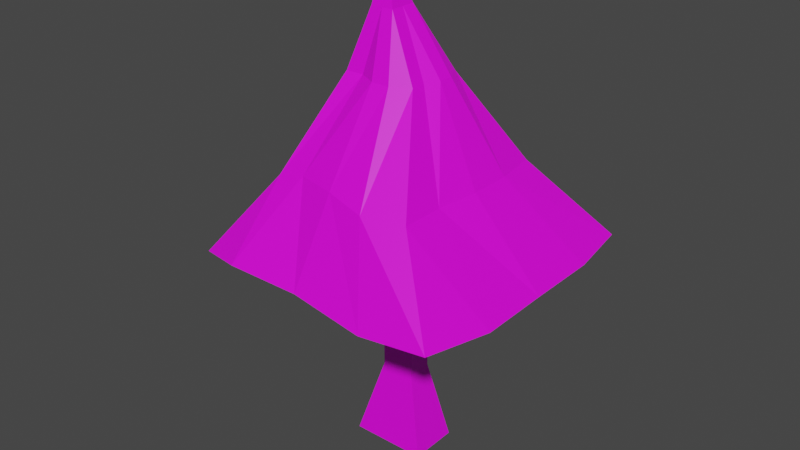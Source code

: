 # Source: LowPoly1.blend  (saved by Blender 3.2.14; exported with 4.5.12 LTS)
import bpy
from mathutils import Matrix  # noqa: F401  (used for matrix-valued properties, if any)

bpy.ops.wm.read_factory_settings(use_empty=True)
scene = bpy.context.scene
scene.name = 'Scene'

# ---- images (referenced by path relative to the original .blend; pixels are not part of the script)
import os
ASSET_DIR = os.environ.get("B2B_ASSET_DIR", "")  # directory of the original .blend (textures are referenced by path, not embedded)
HERE = os.path.dirname(os.path.abspath(__file__))  # packed textures are extracted next to this script under _unpacked/

def load_image(name, relpath, width, height, colorspace="sRGB"):
    """Load a texture the original file referenced (path relative to the .blend, or extracted next to this script)."""
    p = next((c for c in (os.path.join(HERE, relpath), os.path.join(ASSET_DIR, relpath)) if relpath and os.path.exists(c)), "")
    if p:
        img = bpy.data.images.load(p, check_existing=True)
        img.name = name
    else:  # same state as the original file: an image datablock whose file is absent (Cycles renders it pink)
        img = bpy.data.images.new(name, width, height)
        img.source = "FILE"
        img.filepath = "//" + (relpath or name)
    img.colorspace_settings.name = colorspace
    return img
img_bark = load_image('Bark', 'Bark.png', 1024, 1024, 'sRGB')
img_top = load_image('Top', 'Top.png', 1024, 1024, 'sRGB')

# ---- materials (node trees are filled in below, after node groups)
mat_material_001 = bpy.data.materials.new('Material.001')
mat_material_001.use_transparent_shadow = False
mat_material_002 = bpy.data.materials.new('Material.002')
mat_material_002.use_transparent_shadow = False

# ---- material node trees
mat_material_001.use_nodes = True; mat_material_001.node_tree.nodes.clear()
_N = mat_material_001.node_tree.nodes; _L = mat_material_001.node_tree.links
n0 = _N.new('ShaderNodeBsdfPrincipled'); n0.name = 'Principled BSDF'; n0.location = (10, 300)
n0.distribution = 'GGX'
n0.subsurface_method = 'RANDOM_WALK_SKIN'
n0.inputs[3].default_value = 1.45
n0.inputs[27].default_value = (0.0, 0.0, 0.0, 1.0)
n0.inputs[28].default_value = 1.0
n1 = _N.new('ShaderNodeOutputMaterial'); n1.name = 'Material Output'; n1.location = (300, 300)
n2 = _N.new('ShaderNodeTexImage'); n2.name = 'Image Texture'; n2.location = (-347, 155)
n2.image = img_bark
_L.new(n0.outputs[0], n1.inputs[0])
_L.new(n2.outputs[0], n0.inputs[0])
n1.is_active_output = True
mat_material_002.use_nodes = True; mat_material_002.node_tree.nodes.clear()
_N = mat_material_002.node_tree.nodes; _L = mat_material_002.node_tree.links
n0 = _N.new('ShaderNodeBsdfPrincipled'); n0.name = 'Principled BSDF'; n0.location = (10, 300)
n0.distribution = 'GGX'
n0.subsurface_method = 'RANDOM_WALK_SKIN'
n0.inputs[3].default_value = 1.45
n0.inputs[27].default_value = (0.0, 0.0, 0.0, 1.0)
n0.inputs[28].default_value = 1.0
n1 = _N.new('ShaderNodeOutputMaterial'); n1.name = 'Material Output'; n1.location = (300, 300)
n2 = _N.new('ShaderNodeTexImage'); n2.name = 'Image Texture'; n2.location = (-308, 204)
n2.image = img_top
_L.new(n0.outputs[0], n1.inputs[0])
_L.new(n2.outputs[0], n0.inputs[0])
n1.is_active_output = True

# ---- world
world_world = bpy.data.worlds.new('World'); scene.world = world_world
world_world.use_nodes = True; world_world.node_tree.nodes.clear()
_N = world_world.node_tree.nodes; _L = world_world.node_tree.links
n0 = _N.new('ShaderNodeOutputWorld'); n0.name = 'World Output'; n0.location = (300, 300)
n1 = _N.new('ShaderNodeBackground'); n1.name = 'Background'; n1.location = (10, 300)
n1.inputs[0].default_value = (0.05088, 0.05088, 0.05088, 1.0)
_L.new(n1.outputs[0], n0.inputs[0])
n0.is_active_output = True
world_world.color = (0.05088, 0.05088, 0.05088)
world_world.use_sun_shadow = False
world_world.sun_shadow_jitter_overblur = 0.0

# ---- meshes
me_cube_001 = bpy.data.meshes.new('Cube.001')
me_cube_001.from_pydata([(-0.8901, -0.5852, -0.2454), (-0.2511, -0.3881, 1.755), (-0.8901, 0.5852, -0.2454), (-0.2511, 0.1988, 1.755), (0.9138, -0.5852, -0.2454), (0.5406, -0.3881, 1.755), (0.9138, 0.5852, -0.2454), (0.5406, 0.1988, 1.755), (-0.2511, -0.3881, 3.222), (-0.2511, 0.1988, 3.222), (0.5406, 0.1988, 3.222), (0.5406, -0.3881, 3.222), (-0.4862, -0.3881, 4.327), (-0.4862, 0.1988, 4.327), (0.3054, 0.1988, 4.327), (0.3054, -0.3881, 4.327), (-0.157, -0.3881, 5.48), (-0.157, 0.1988, 5.48), (0.6347, 0.1988, 5.48), (0.6347, -0.3881, 5.48), (-0.157, -0.5763, 6.444), (-0.157, 0.01066, 6.444), (0.6347, 0.01066, 6.444), (0.6347, -0.5763, 6.444)], [], [(0, 1, 3, 2), (2, 3, 7, 6), (6, 7, 5, 4), (4, 5, 1, 0), (2, 6, 4, 0), (7, 3, 9, 10), (11, 10, 14, 15), (5, 7, 10, 11), (3, 1, 8, 9), (1, 5, 11, 8), (12, 15, 19, 16), (9, 8, 12, 13), (8, 11, 15, 12), (10, 9, 13, 14), (19, 18, 22, 23), (14, 13, 17, 18), (15, 14, 18, 19), (13, 12, 16, 17), (22, 21, 20, 23), (17, 16, 20, 21), (16, 19, 23, 20), (18, 17, 21, 22)])
_uv = me_cube_001.uv_layers.new(name='UVMap')
_uv.uv.foreach_set('vector', [0.6712, 2.98e-08, 0.6435, 0.2869, 0.5611, 0.2869, 0.5068, 0.0, 0.0, 0.9431, 0.08976, 0.6588, 0.201, 0.6588, 0.2534, 0.9431, 0.8356, 2.98e-08, 0.7813, 0.2821, 0.6989, 0.2821, 0.6712, 0.0, 0.5068, 1.49e-08, 0.4543, 0.2804, 0.3431, 0.2804, 0.2534, 0.0, 0.8356, 0.2534, 0.8356, 0.0, 1.0, 0.0, 1.0, 0.2534, 0.201, 0.6588, 0.08976, 0.6588, 0.08976, 0.4532, 0.201, 0.4532, 0.6989, 0.4882, 0.7813, 0.4882, 0.7813, 0.6442, 0.6989, 0.6442, 0.6989, 0.2821, 0.7813, 0.2821, 0.7813, 0.4882, 0.6989, 0.4882, 0.5611, 0.2869, 0.6435, 0.2869, 0.6435, 0.4925, 0.5611, 0.4925, 0.3431, 0.2804, 0.4543, 0.2804, 0.4543, 0.4865, 0.3431, 0.4865, 0.3101, 0.6417, 0.4213, 0.6417, 0.4676, 0.8035, 0.3564, 0.8035, 0.5611, 0.4925, 0.6435, 0.4925, 0.6435, 0.6448, 0.5611, 0.6448, 0.3431, 0.4865, 0.4543, 0.4865, 0.4213, 0.6417, 0.3101, 0.6417, 0.201, 0.4532, 0.08976, 0.4532, 0.05673, 0.2984, 0.1679, 0.2984, 0.6989, 0.8049, 0.7813, 0.8049, 0.7549, 0.9403, 0.6724, 0.9403, 0.1679, 0.2984, 0.05673, 0.2984, 0.103, 0.1371, 0.2142, 0.1371, 0.6989, 0.6442, 0.7813, 0.6442, 0.7813, 0.8049, 0.6989, 0.8049, 0.5611, 0.6448, 0.6435, 0.6448, 0.6435, 0.8097, 0.5611, 0.8097, 0.918, 0.2534, 0.918, 0.3646, 0.8356, 0.3646, 0.8356, 0.2534, 0.5611, 0.8097, 0.6435, 0.8097, 0.6699, 0.9447, 0.5875, 0.9447, 0.3564, 0.8035, 0.4676, 0.8035, 0.4676, 0.9394, 0.3564, 0.9394, 0.2142, 0.1371, 0.103, 0.1371, 0.103, 0.0, 0.2142, 0.0])
me_cube_001.materials.append(mat_material_001)
me_cube_001.update()
me_cube_002 = bpy.data.meshes.new('Cube.002')
me_cube_002.from_pydata([(-3.29, -2.985, -2.462), (-1.744, -2.219, -0.4622), (-3.427, 2.897, -2.297), (-2.01, 1.218, -0.4622), (3.028, -3.42, -2.279), (1.729, -2.39, -0.4622), (3.081, 3.109, -2.378), (1.707, 1.618, -0.4622), (-1.009, -0.936, 1.592), (-1.009, 0.4182, 1.592), (0.6937, 0.4182, 1.592), (0.6937, -0.936, 1.592), (-0.5943, -0.6376, 2.938), (-0.5943, -0.01256, 2.938), (-0.06309, -0.01256, 2.938), (-0.06309, -0.6376, 2.938), (-3.819, -0.04734, -2.462), (-1.771, -0.3858, -0.4622), (3.261, -0.04734, -2.462), (1.852, -0.3858, -0.4622), (-1.073, -0.2589, 1.592), (0.8385, -0.2589, 1.592), (-0.6576, -0.3251, 2.938), (-0.06309, -0.3251, 2.938), (-3.792, -1.581, -2.462), (1.729, -1.388, -0.4622), (0.6937, -0.5975, 1.592), (-0.06309, -0.4813, 2.938), (-1.744, -1.217, -0.4622), (3.283, -1.751, -2.462), (-1.073, -0.5975, 1.592), (-0.6576, -0.4813, 2.938), (-1.771, 0.616, -0.4622), (3.261, 1.657, -2.462), (-1.009, 0.07966, 1.592), (-0.5943, -0.1688, 2.938), (-3.819, 1.657, -2.462), (1.852, 0.616, -0.4622), (0.8385, 0.07966, 1.592), (-0.06309, -0.1688, 2.938), (-0.3983, 3.126, -2.462), (-0.1513, 1.593, -0.4622), (-0.3983, -3.29, -2.309), (-0.1513, -2.445, -0.3086), (-0.1578, 0.6283, 1.592), (-0.1578, -1.157, 1.592), (-0.3287, -0.01256, 2.938), (-0.3287, -0.6376, 2.938), (-0.3983, -0.04734, -0.7701), (-0.3983, -2.418, -1.375), (-0.6308, 2.124, -1.857), (0.7778, 1.383, -0.4622), (1.431, -3.456, -2.462), (0.2679, 0.4182, 1.592), (-0.1959, -0.01256, 2.938), (1.431, 3.126, -2.462), (0.7778, -2.611, -0.4622), (0.2679, -1.157, 1.592), (-0.1959, -0.6376, 2.938), (1.783, -0.4703, -1.459), (1.431, -2.095, -1.776), (1.431, 2.166, -2.145), (-2.228, 2.961, -2.462), (-1.08, -2.224, -0.3086), (-0.5836, -0.936, 1.592), (-0.4615, -0.6376, 2.938), (-2.415, -0.04734, -1.773), (-2.458, -1.751, -2.061), (-2.633, 1.81, -2.174), (-1.08, 1.428, -0.4622), (-2.228, -3.29, -2.309), (-0.5836, 0.6283, 1.592), (-0.4615, -0.01256, 2.938), (-0.5368, -0.2607, 3.61), (-0.4925, -0.225, 3.61), (-0.3245, -0.225, 3.61), (-0.2641, -0.225, 3.61), (-0.2641, -0.3865, 3.61), (-0.2641, -0.4671, 3.61), (-0.4228, -0.4671, 3.61), (-0.4925, -0.4671, 3.61), (-0.5322, -0.4051, 3.61), (-0.5307, -0.3251, 3.61), (-0.2641, -0.2748, 3.61), (-0.2641, -0.3251, 3.61), (-0.4228, -0.225, 3.61), (-0.3601, -0.225, 3.61), (-0.3245, -0.4671, 3.61), (-0.3601, -0.4671, 3.61)], [], [(36, 32, 3, 2), (55, 51, 7, 6), (29, 25, 5, 4), (70, 63, 1, 0), (60, 29, 4, 52), (28, 1, 8, 30), (71, 9, 13, 72), (56, 5, 11, 57), (69, 3, 9, 71), (37, 7, 10, 38), (31, 12, 80, 81), (38, 10, 14, 39), (30, 8, 12, 31), (57, 11, 15, 58), (34, 20, 22, 35), (26, 21, 23, 27), (14, 54, 75, 76), (25, 19, 21, 26), (32, 17, 20, 34), (61, 33, 18, 59), (33, 37, 19, 18), (24, 28, 17, 16), (0, 1, 28, 24), (5, 25, 26, 11), (11, 26, 27, 15), (20, 30, 31, 22), (23, 39, 83, 84), (17, 28, 30, 20), (59, 18, 29, 60), (18, 19, 25, 29), (6, 7, 37, 33), (55, 6, 33, 61), (3, 32, 34, 9), (13, 35, 73, 74), (9, 34, 35, 13), (21, 38, 39, 23), (19, 37, 38, 21), (16, 17, 32, 36), (22, 31, 81, 82), (62, 40, 50, 68), (66, 48, 49, 67), (35, 22, 82, 73), (68, 50, 48, 66), (54, 46, 86, 75), (64, 45, 47, 65), (58, 15, 78, 87), (51, 41, 44, 53), (63, 43, 45, 64), (53, 44, 46, 54), (67, 49, 42, 70), (52, 56, 43, 42), (62, 69, 41, 40), (4, 5, 56, 52), (10, 53, 54, 14), (7, 51, 53, 10), (27, 23, 84, 77), (65, 47, 88, 79), (47, 58, 87, 88), (72, 13, 74, 85), (40, 55, 61, 50), (48, 59, 60, 49), (50, 61, 59, 48), (45, 57, 58, 47), (43, 56, 57, 45), (49, 60, 52, 42), (40, 41, 51, 55), (2, 3, 69, 62), (24, 67, 70, 0), (1, 63, 64, 8), (8, 64, 65, 12), (36, 68, 66, 16), (16, 66, 67, 24), (2, 62, 68, 36), (12, 65, 79, 80), (46, 72, 85, 86), (39, 14, 76, 83), (15, 27, 77, 78), (41, 69, 71, 44), (44, 71, 72, 46), (42, 43, 63, 70), (81, 80, 79, 88, 87, 78, 77, 84, 83, 76, 75, 86, 85, 74, 73, 82)])
_uv = me_cube_002.uv_layers.new(name='UVMap')
_uv.uv.foreach_set('vector', [0.06625, 0.5039, 0.177, 0.6437, 0.1394, 0.6481, 0.0, 0.5446, 0.7913, 0.1009, 0.631, 0.1417, 0.6387, 0.08451, 0.7865, 0.0, 1.0, 0.5, 0.9051, 0.5229, 0.9047, 0.4616, 0.9838, 0.3981, 0.7543, 0.4653, 0.6155, 0.527, 0.6255, 0.4867, 0.7594, 0.3981, 0.3218, 0.1166, 0.2937, 0.0, 0.3961, 0.01486, 0.3961, 0.1108, 0.2845, 0.6121, 0.3432, 0.5944, 0.3057, 0.7439, 0.2852, 0.7482, 0.5001, 0.2239, 0.4933, 0.2503, 0.3961, 0.2247, 0.3961, 0.2165, 0.6283, 0.6427, 0.6221, 0.6982, 0.4769, 0.6244, 0.482, 0.6007, 0.6324, 0.2552, 0.6256, 0.3124, 0.4933, 0.2503, 0.5001, 0.2239, 0.9134, 0.6454, 0.9049, 0.7067, 0.8425, 0.6338, 0.8512, 0.613, 0.321, 0.8303, 0.3307, 0.8292, 0.3307, 0.8292, 0.321, 0.8303, 0.8512, 0.613, 0.8425, 0.6338, 0.7959, 0.5895, 0.7958, 0.5799, 0.2852, 0.7482, 0.3057, 0.7439, 0.3307, 0.8292, 0.321, 0.8303, 0.482, 0.6007, 0.4769, 0.6244, 0.3961, 0.5801, 0.3964, 0.5721, 0.2462, 0.7618, 0.2654, 0.7542, 0.3118, 0.833, 0.3033, 0.8374, 0.8421, 0.5716, 0.8511, 0.5923, 0.7958, 0.5704, 0.7957, 0.5608, 0.3961, 0.1922, 0.3961, 0.2003, 0.3961, 0.2003, 0.3961, 0.1922, 0.9051, 0.5229, 0.913, 0.5841, 0.8511, 0.5923, 0.8421, 0.5716, 0.177, 0.6437, 0.2356, 0.626, 0.2654, 0.7542, 0.2462, 0.7618, 0.06138, 0.1188, 0.08864, 0.004983, 0.1912, 0.003158, 0.2276, 0.09891, 1.0, 0.7085, 0.9134, 0.6454, 0.913, 0.5841, 0.9993, 0.6043, 0.256, 0.4475, 0.2845, 0.6121, 0.2356, 0.626, 0.166, 0.4738, 0.3432, 0.4357, 0.3432, 0.5944, 0.2845, 0.6121, 0.256, 0.4475, 0.9047, 0.4616, 0.9051, 0.5229, 0.8421, 0.5716, 0.8419, 0.5509, 0.8419, 0.5509, 0.8421, 0.5716, 0.7957, 0.5608, 0.7957, 0.5512, 0.2654, 0.7542, 0.2852, 0.7482, 0.321, 0.8303, 0.3118, 0.833, 0.7958, 0.5704, 0.7958, 0.5799, 0.7958, 0.5799, 0.7958, 0.5704, 0.2356, 0.626, 0.2845, 0.6121, 0.2852, 0.7482, 0.2654, 0.7542, 0.2276, 0.09891, 0.1912, 0.003158, 0.2937, 0.0, 0.3218, 0.1166, 0.9993, 0.6043, 0.913, 0.5841, 0.9051, 0.5229, 1.0, 0.5, 0.9895, 0.7974, 0.9049, 0.7067, 0.9134, 0.6454, 1.0, 0.7085, 0.000129, 0.1179, 0.002189, 0.01803, 0.08864, 0.004983, 0.06138, 0.1188, 0.1394, 0.6481, 0.177, 0.6437, 0.2462, 0.7618, 0.2264, 0.7678, 0.2942, 0.8402, 0.3033, 0.8374, 0.3033, 0.8374, 0.2942, 0.8402, 0.2264, 0.7678, 0.2462, 0.7618, 0.3033, 0.8374, 0.2942, 0.8402, 0.8511, 0.5923, 0.8512, 0.613, 0.7958, 0.5799, 0.7958, 0.5704, 0.913, 0.5841, 0.9134, 0.6454, 0.8512, 0.613, 0.8511, 0.5923, 0.166, 0.4738, 0.2356, 0.626, 0.177, 0.6437, 0.06625, 0.5039, 0.3118, 0.833, 0.321, 0.8303, 0.321, 0.8303, 0.3118, 0.833, 0.009784, 0.3403, 0.0, 0.2292, 0.0669, 0.246, 0.0822, 0.3655, 0.1984, 0.3528, 0.2096, 0.2363, 0.3455, 0.23, 0.2977, 0.3517, 0.3033, 0.8374, 0.3118, 0.833, 0.3118, 0.833, 0.3033, 0.8374, 0.0822, 0.3655, 0.0669, 0.246, 0.2096, 0.2363, 0.1984, 0.3528, 0.3961, 0.2003, 0.3961, 0.2084, 0.3961, 0.2084, 0.3961, 0.2003, 0.4793, 0.5472, 0.4828, 0.5749, 0.3966, 0.5641, 0.3969, 0.5561, 0.3964, 0.5721, 0.3961, 0.5801, 0.3961, 0.5801, 0.3964, 0.5721, 0.631, 0.1417, 0.6378, 0.1981, 0.5001, 0.1979, 0.4933, 0.1723, 0.6155, 0.527, 0.618, 0.5852, 0.4828, 0.5749, 0.4793, 0.5472, 0.4933, 0.1723, 0.5001, 0.1979, 0.3961, 0.2084, 0.3961, 0.2003, 0.2977, 0.3517, 0.3455, 0.23, 0.3877, 0.2233, 0.3876, 0.3346, 0.7594, 0.6879, 0.6283, 0.6427, 0.618, 0.5852, 0.7508, 0.5759, 0.786, 0.3249, 0.6324, 0.2552, 0.6378, 0.1981, 0.7913, 0.2127, 0.745, 0.7843, 0.6221, 0.6982, 0.6283, 0.6427, 0.7594, 0.6879, 0.4933, 0.1462, 0.4933, 0.1723, 0.3961, 0.2003, 0.3961, 0.1922, 0.6387, 0.08451, 0.631, 0.1417, 0.4933, 0.1723, 0.4933, 0.1462, 0.7957, 0.5608, 0.7958, 0.5704, 0.7958, 0.5704, 0.7957, 0.5608, 0.3969, 0.5561, 0.3966, 0.5641, 0.3966, 0.5641, 0.3969, 0.5561, 0.3966, 0.5641, 0.3964, 0.5721, 0.3964, 0.5721, 0.3966, 0.5641, 0.3961, 0.2165, 0.3961, 0.2247, 0.3961, 0.2247, 0.3961, 0.2165, 0.0, 0.2292, 0.000129, 0.1179, 0.06138, 0.1188, 0.0669, 0.246, 0.2096, 0.2363, 0.2276, 0.09891, 0.3218, 0.1166, 0.3455, 0.23, 0.0669, 0.246, 0.06138, 0.1188, 0.2276, 0.09891, 0.2096, 0.2363, 0.4828, 0.5749, 0.482, 0.6007, 0.3964, 0.5721, 0.3966, 0.5641, 0.618, 0.5852, 0.6283, 0.6427, 0.482, 0.6007, 0.4828, 0.5749, 0.3455, 0.23, 0.3218, 0.1166, 0.3961, 0.1108, 0.3877, 0.2233, 0.7913, 0.2127, 0.6378, 0.1981, 0.631, 0.1417, 0.7913, 0.1009, 0.7753, 0.3981, 0.6256, 0.3124, 0.6324, 0.2552, 0.786, 0.3249, 0.2829, 0.4306, 0.2977, 0.3517, 0.3876, 0.3346, 0.3675, 0.3986, 0.6255, 0.4867, 0.6155, 0.527, 0.4793, 0.5472, 0.4802, 0.5214, 0.4802, 0.5214, 0.4793, 0.5472, 0.3969, 0.5561, 0.3971, 0.548, 0.08814, 0.4357, 0.0822, 0.3655, 0.1984, 0.3528, 0.1907, 0.4339, 0.1907, 0.4339, 0.1984, 0.3528, 0.2977, 0.3517, 0.2829, 0.4306, 0.01538, 0.4142, 0.009784, 0.3403, 0.0822, 0.3655, 0.08814, 0.4357, 0.3971, 0.548, 0.3969, 0.5561, 0.3969, 0.5561, 0.3971, 0.548, 0.3961, 0.2084, 0.3961, 0.2165, 0.3961, 0.2165, 0.3961, 0.2084, 0.7958, 0.5799, 0.7959, 0.5895, 0.7959, 0.5895, 0.7958, 0.5799, 0.7957, 0.5512, 0.7957, 0.5608, 0.7957, 0.5608, 0.7957, 0.5512, 0.6378, 0.1981, 0.6324, 0.2552, 0.5001, 0.2239, 0.5001, 0.1979, 0.5001, 0.1979, 0.5001, 0.2239, 0.3961, 0.2165, 0.3961, 0.2084, 0.7508, 0.5759, 0.618, 0.5852, 0.6155, 0.527, 0.7543, 0.4653, 0.7594, 0.561, 0.7632, 0.5514, 0.7713, 0.5514, 0.7794, 0.5513, 0.7875, 0.5513, 0.7957, 0.5512, 0.7957, 0.5608, 0.7958, 0.5704, 0.7958, 0.5799, 0.7959, 0.5895, 0.7878, 0.5895, 0.7797, 0.5896, 0.7715, 0.5896, 0.7634, 0.5897, 0.7633, 0.5801, 0.7594, 0.5706])
me_cube_002.materials.append(mat_material_002)
me_cube_002.use_paint_bone_selection = False
me_cube_002.use_paint_mask = True
me_cube_002.update()

# ---- objects
ob_bark = bpy.data.objects.new('Bark', me_cube_001)
ob_top = bpy.data.objects.new('Top', me_cube_002)

# ---- transforms, parenting, visibility, modifiers, constraints
ob_bark.location = (0.0, 0.0, 0.0)
ob_top.location = (0.2934, 0.0, 7.275)

# ---- collection membership
scene.collection.objects.link(ob_bark)
scene.collection.objects.link(ob_top)

# ---- scene / render settings (as saved in the file)
scene.frame_start = 1; scene.frame_end = 250; scene.frame_set(0)
scene.render.engine = 'BLENDER_EEVEE_NEXT'
scene.cycles.sampling_pattern = 'TABULATED_SOBOL'
scene.cycles.use_light_tree = False
scene.view_settings.view_transform = 'Filmic'
bpy.context.view_layer.update()

# ---- added for rendering (the .blend has no active camera and no usable light): camera, sun
cam_auto = bpy.data.cameras.new('AutoCamera')
cam_auto.lens = 50.0
cam_auto.sensor_width = 36.0
cam_auto.clip_end = 1000.0
ob_auto_camera = bpy.data.objects.new('AutoCamera', cam_auto)
scene.collection.objects.link(ob_auto_camera)
ob_auto_camera.location = (13.6752, -16.5446, 16.2398)
ob_auto_camera.rotation_euler = (1.09748, -7.21219e-08, 0.694738)
scene.camera = ob_auto_camera
light_auto_sun = bpy.data.lights.new('AutoSun', 'SUN')
light_auto_sun.energy = 3.0
light_auto_sun.angle = 0.0523599
ob_auto_sun = bpy.data.objects.new('AutoSun', light_auto_sun)
scene.collection.objects.link(ob_auto_sun)
ob_auto_sun.rotation_euler = (0.872665, 0.174533, 0.523599)
bpy.context.view_layer.update()
